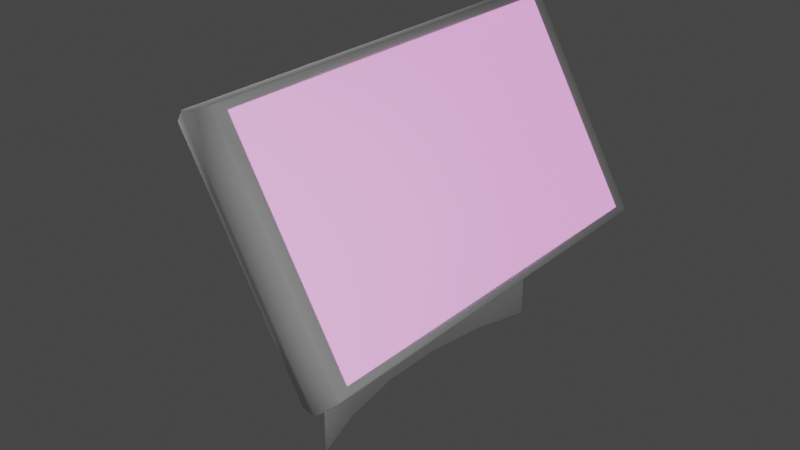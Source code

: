# Source: Terminal.blend  (saved by Blender 3.4.6; exported with 4.5.12 LTS)
import bpy
from mathutils import Matrix  # noqa: F401  (used for matrix-valued properties, if any)

bpy.ops.wm.read_factory_settings(use_empty=True)
scene = bpy.context.scene
scene.name = 'Scene'

# ---- collections
col_collection = bpy.data.collections.new('Collection'); scene.collection.children.link(col_collection)

# ---- materials (node trees are filled in below, after node groups)
mat_material_001 = bpy.data.materials.new('Material.001')

# ---- material node trees
mat_material_001.use_nodes = True; mat_material_001.node_tree.nodes.clear()
_N = mat_material_001.node_tree.nodes; _L = mat_material_001.node_tree.links
n0 = _N.new('ShaderNodeBsdfPrincipled'); n0.name = 'Principled BSDF'; n0.location = (10, 300)
n0.distribution = 'GGX'
n0.subsurface_method = 'RANDOM_WALK_SKIN'
n0.inputs[3].default_value = 1.45
n0.inputs[27].default_value = (1.0, 0.3436, 0.8717, 1.0)
n0.inputs[28].default_value = 1.0
n1 = _N.new('ShaderNodeOutputMaterial'); n1.name = 'Material Output'; n1.location = (300, 300)
_L.new(n0.outputs[0], n1.inputs[0])
n1.is_active_output = True

# ---- world
world_world = bpy.data.worlds.new('World'); scene.world = world_world
world_world.use_nodes = True; world_world.node_tree.nodes.clear()
_N = world_world.node_tree.nodes; _L = world_world.node_tree.links
n0 = _N.new('ShaderNodeOutputWorld'); n0.name = 'World Output'; n0.location = (300, 300)
n1 = _N.new('ShaderNodeBackground'); n1.name = 'Background'; n1.location = (10, 300)
n1.inputs[0].default_value = (0.05088, 0.05088, 0.05088, 1.0)
_L.new(n1.outputs[0], n0.inputs[0])
n0.is_active_output = True
world_world.color = (0.05088, 0.05088, 0.05088)
world_world.use_sun_shadow = False
world_world.sun_shadow_jitter_overblur = 0.0

# ---- lights
light_point = bpy.data.lights.new('Point', 'POINT')
light_point.transmission_factor = 0.0
light_point.energy = 116.8
light_point.shadow_soft_size = 0.25
light_point.shadow_maximum_resolution = 0.006
light_point.use_absolute_resolution = True
light_point_001 = bpy.data.lights.new('Point.001', 'POINT')
light_point_001.transmission_factor = 0.0
light_point_001.energy = 116.8
light_point_001.shadow_soft_size = 0.25
light_point_001.shadow_maximum_resolution = 0.006
light_point_001.use_absolute_resolution = True

# ---- meshes
me_cube_001 = bpy.data.meshes.new('Cube.001')
me_cube_001.from_pydata([(-0.1823, -1.0, -1.0), (-0.1823, -1.0, 1.0), (-0.1823, 1.0, -1.0), (-0.1823, 1.0, 1.0), (0.1823, -0.9315, -0.9315), (0.1823, -0.9315, 0.9315), (0.1823, 0.9315, -0.9315), (0.1823, 0.9315, 0.9315), (0.1823, 1.0, 1.0), (0.1823, 1.0, -1.0), (0.1823, -1.0, -1.0), (0.1823, -1.0, 1.0), (0.0, 1.041, -1.041), (0.0, 1.041, 1.041), (0.0, -1.041, -1.041), (0.0, -1.041, 1.041), (-0.04771, -0.895, -0.895), (-0.04771, -0.895, 0.895), (-0.04771, 0.895, -0.895), (-0.04771, 0.895, 0.895), (-0.1823, -1.0, 0.0), (-0.1823, 1.0, 0.0), (0.1823, 1.0, 0.0), (0.1823, -1.0, 0.0), (0.1823, 0.9315, 0.0), (0.1823, -0.9315, 0.0), (0.0, -1.041, 0.0), (0.0, 1.041, 0.0), (-0.04771, 0.895, 0.0), (-0.04771, -0.895, 0.0), (-0.233, 0.3333, -1.0), (-0.233, -0.3333, -1.0), (-0.233, -0.3333, 1.0), (-0.233, 0.3333, 1.0), (0.1813, -0.3333, -1.0), (0.1813, 0.3333, -1.0), (0.1813, 0.3333, 1.0), (0.1813, -0.3333, 1.0), (0.1773, -0.3105, -0.9315), (0.1773, 0.3105, -0.9315), (0.1773, 0.3105, 0.9315), (0.1773, -0.3105, 0.9315), (-0.009544, 0.347, 1.041), (-0.009544, -0.347, 1.041), (-0.009544, 0.347, -1.041), (-0.009544, -0.347, -1.041), (-0.1516, -0.2983, -0.895), (-0.1516, 0.2983, -0.895), (-0.1516, 0.2983, 0.895), (-0.1516, -0.2983, 0.895), (-0.381, 0.2983, 0.0), (-0.381, -0.2983, 0.0), (-0.4715, 0.3333, 0.0), (-0.4715, -0.3333, 0.0), (-0.233, 0.0, -1.0), (-0.233, 0.0, 1.0), (0.1813, 0.0, -1.0), (0.1813, 0.0, 1.0), (0.1772, 0.0, -0.9315), (0.1772, 0.0, 0.9315), (-0.009699, 0.0, 1.041), (-0.009699, 0.0, -1.041), (-0.1553, 0.0, -0.895), (-0.1553, 0.0, 0.895), (-0.3848, 0.0, 0.0), (-0.4715, 0.0, -0.02918), (-0.1823, -1.0, 0.5), (-0.1823, 1.0, 0.5), (0.1823, 1.0, 0.5), (0.1823, -1.0, 0.5), (0.1823, 0.9315, 0.4657), (0.1823, -0.9315, 0.4657), (0.0, -1.041, 0.5206), (0.0, 1.041, 0.5206), (-0.04771, 0.895, 0.4475), (-0.04771, -0.895, 0.4475), (-0.4715, 0.3333, 0.5), (-0.4715, -0.3333, 0.5), (-0.3712, -0.2983, 0.4475), (-0.3712, 0.2983, 0.4475), (-0.3765, 0.0, 0.4475), (-0.4715, 0.0, 0.5), (-0.1823, 1.0, -0.5), (0.1823, 1.0, -0.5), (0.1823, -1.0, -0.5), (0.1823, 0.9315, -0.4657), (0.1823, -0.9315, -0.4657), (0.0, -1.041, -0.5206), (0.0, 1.041, -0.5206), (-0.04771, 0.895, -0.4475), (-0.04771, -0.895, -0.4475), (-0.1823, -1.0, -0.5), (-0.3712, -0.2983, -0.4475), (-0.3712, 0.2983, -0.4475), (-0.4715, 0.3333, -0.5), (-0.4715, -0.3333, -0.5), (-0.4715, 0.0, -0.5), (-0.3765, 0.0, -0.4475)], [], [(69, 11, 15, 72), (43, 32, 1, 15), (73, 13, 8, 68), (45, 34, 10, 14), (72, 15, 1, 66), (43, 15, 11, 37), (38, 4, 10, 34), (85, 6, 9, 83), (71, 5, 11, 69), (40, 7, 8, 36), (67, 3, 13, 73), (95, 31, 0, 91), (45, 14, 0, 31), (70, 7, 19, 74), (39, 6, 18, 47), (86, 4, 16, 90), (41, 5, 17, 49), (79, 74, 19, 48), (93, 89, 28, 50), (71, 25, 29, 75), (85, 24, 28, 89), (77, 53, 20, 66), (82, 21, 27, 88), (86, 25, 23, 84), (70, 24, 22, 68), (87, 26, 20, 91), (88, 27, 22, 83), (84, 23, 26, 87), (67, 21, 52, 76), (81, 65, 53, 77), (90, 92, 51, 29), (97, 93, 50, 64), (75, 78, 49, 17), (80, 79, 48, 63), (7, 40, 48, 19), (59, 41, 49, 63), (4, 38, 46, 16), (58, 39, 47, 62), (12, 44, 30, 2), (61, 45, 31, 54), (82, 2, 30, 94), (96, 54, 31, 95), (5, 41, 37, 11), (59, 40, 36, 57), (6, 39, 35, 9), (58, 38, 34, 56), (13, 42, 36, 8), (60, 43, 37, 57), (12, 9, 35, 44), (61, 56, 34, 45), (13, 3, 33, 42), (60, 55, 32, 43), (42, 33, 55, 60), (44, 35, 56, 61), (42, 60, 57, 36), (39, 58, 56, 35), (41, 59, 57, 37), (94, 30, 54, 96), (44, 61, 54, 30), (38, 58, 62, 46), (40, 59, 63, 48), (78, 80, 63, 49), (92, 97, 64, 51), (76, 52, 65, 81), (33, 76, 81, 55), (51, 64, 80, 78), (64, 50, 79, 80), (29, 51, 78, 75), (55, 81, 77, 32), (3, 67, 76, 33), (7, 70, 68, 8), (32, 77, 66, 1), (5, 71, 75, 17), (50, 28, 74, 79), (24, 70, 74, 28), (21, 67, 73, 27), (25, 71, 69, 23), (26, 72, 66, 20), (27, 73, 68, 22), (23, 69, 72, 26), (46, 62, 97, 92), (52, 94, 96, 65), (65, 96, 95, 53), (21, 82, 94, 52), (62, 47, 93, 97), (16, 46, 92, 90), (10, 84, 87, 14), (12, 88, 83, 9), (14, 87, 91, 0), (4, 86, 84, 10), (2, 82, 88, 12), (6, 85, 89, 18), (47, 18, 89, 93), (25, 86, 90, 29), (53, 95, 91, 20), (24, 85, 83, 22)])
me_cube_001.polygons.foreach_set('use_smooth', [True] * 96)
_uv = me_cube_001.uv_layers.new(name='UVMap')
_uv.uv.foreach_set('vector', [0.5625, 0.75, 0.625, 0.75, 0.625, 0.875, 0.5625, 0.875, 0.75, 0.6667, 0.875, 0.6667, 0.875, 0.75, 0.75, 0.75, 0.5625, 0.375, 0.625, 0.375, 0.625, 0.5, 0.5625, 0.5, 0.25, 0.6667, 0.375, 0.6667, 0.375, 0.75, 0.25, 0.75, 0.5625, 0.875, 0.625, 0.875, 0.625, 1.0, 0.5625, 1.0, 0.75, 0.6667, 0.75, 0.75, 0.625, 0.75, 0.625, 0.6667, 0.3836, 0.6638, 0.3836, 0.7414, 0.375, 0.75, 0.375, 0.6667, 0.4418, 0.5086, 0.3836, 0.5086, 0.375, 0.5, 0.4375, 0.5, 0.5582, 0.7414, 0.6164, 0.7414, 0.625, 0.75, 0.5625, 0.75, 0.6164, 0.5862, 0.6164, 0.5086, 0.625, 0.5, 0.625, 0.5833, 0.5625, 0.25, 0.625, 0.25, 0.625, 0.375, 0.5625, 0.375, 0.4375, 0.08333, 0.375, 0.08333, 0.375, 0.0, 0.4375, 0.0, 0.25, 0.6667, 0.25, 0.75, 0.125, 0.75, 0.125, 0.6667, 0.5582, 0.5086, 0.6164, 0.5086, 0.6164, 0.5086, 0.5582, 0.5086, 0.3836, 0.5862, 0.3836, 0.5086, 0.3836, 0.5086, 0.3836, 0.5862, 0.4418, 0.7414, 0.3836, 0.7414, 0.3836, 0.7414, 0.4418, 0.7414, 0.6164, 0.6638, 0.6164, 0.7414, 0.6164, 0.7414, 0.6164, 0.6638, 0.5582, 0.5862, 0.5582, 0.5086, 0.6164, 0.5086, 0.6164, 0.5862, 0.4418, 0.5862, 0.4418, 0.5086, 0.5, 0.5086, 0.5, 0.5862, 0.5582, 0.7414, 0.5, 0.7414, 0.5, 0.7414, 0.5582, 0.7414, 0.4418, 0.5086, 0.5, 0.5086, 0.5, 0.5086, 0.4418, 0.5086, 0.5625, 0.08333, 0.5, 0.08333, 0.5, 0.0, 0.5625, 0.0, 0.4375, 0.25, 0.5, 0.25, 0.5, 0.375, 0.4375, 0.375, 0.4418, 0.7414, 0.5, 0.7414, 0.5, 0.75, 0.4375, 0.75, 0.5582, 0.5086, 0.5, 0.5086, 0.5, 0.5, 0.5625, 0.5, 0.4375, 0.875, 0.5, 0.875, 0.5, 1.0, 0.4375, 1.0, 0.4375, 0.375, 0.5, 0.375, 0.5, 0.5, 0.4375, 0.5, 0.4375, 0.75, 0.5, 0.75, 0.5, 0.875, 0.4375, 0.875, 0.5625, 0.25, 0.5, 0.25, 0.5, 0.1667, 0.5625, 0.1667, 0.5625, 0.125, 0.562, 0.125, 0.5, 0.08333, 0.5625, 0.08333, 0.4418, 0.7414, 0.4418, 0.6638, 0.5, 0.6638, 0.5, 0.7414, 0.4418, 0.625, 0.4418, 0.5862, 0.5, 0.5862, 0.5, 0.625, 0.5582, 0.7414, 0.5582, 0.6638, 0.6164, 0.6638, 0.6164, 0.7414, 0.5582, 0.625, 0.5582, 0.5862, 0.6164, 0.5862, 0.6164, 0.625, 0.6164, 0.5086, 0.6164, 0.5862, 0.6164, 0.5862, 0.6164, 0.5086, 0.6164, 0.625, 0.6164, 0.6638, 0.6164, 0.6638, 0.6164, 0.625, 0.3836, 0.7414, 0.3836, 0.6638, 0.3836, 0.6638, 0.3836, 0.7414, 0.3836, 0.625, 0.3836, 0.5862, 0.3836, 0.5862, 0.3836, 0.625, 0.25, 0.5, 0.25, 0.5833, 0.125, 0.5833, 0.125, 0.5, 0.25, 0.625, 0.25, 0.6667, 0.125, 0.6667, 0.125, 0.625, 0.4375, 0.25, 0.375, 0.25, 0.375, 0.1667, 0.4375, 0.1667, 0.4375, 0.125, 0.375, 0.125, 0.375, 0.08333, 0.4375, 0.08333, 0.6164, 0.7414, 0.6164, 0.6638, 0.625, 0.6667, 0.625, 0.75, 0.6164, 0.625, 0.6164, 0.5862, 0.625, 0.5833, 0.625, 0.625, 0.3836, 0.5086, 0.3836, 0.5862, 0.375, 0.5833, 0.375, 0.5, 0.3836, 0.625, 0.3836, 0.6638, 0.375, 0.6667, 0.375, 0.625, 0.75, 0.5, 0.75, 0.5833, 0.625, 0.5833, 0.625, 0.5, 0.75, 0.625, 0.75, 0.6667, 0.625, 0.6667, 0.625, 0.625, 0.25, 0.5, 0.375, 0.5, 0.375, 0.5833, 0.25, 0.5833, 0.25, 0.625, 0.375, 0.625, 0.375, 0.6667, 0.25, 0.6667, 0.75, 0.5, 0.875, 0.5, 0.875, 0.5833, 0.75, 0.5833, 0.75, 0.625, 0.875, 0.625, 0.875, 0.6667, 0.75, 0.6667, 0.75, 0.5833, 0.875, 0.5833, 0.875, 0.625, 0.75, 0.625, 0.25, 0.5833, 0.375, 0.5833, 0.375, 0.625, 0.25, 0.625, 0.75, 0.5833, 0.75, 0.625, 0.625, 0.625, 0.625, 0.5833, 0.3836, 0.5862, 0.3836, 0.625, 0.375, 0.625, 0.375, 0.5833, 0.6164, 0.6638, 0.6164, 0.625, 0.625, 0.625, 0.625, 0.6667, 0.4375, 0.1667, 0.375, 0.1667, 0.375, 0.125, 0.4375, 0.125, 0.25, 0.5833, 0.25, 0.625, 0.125, 0.625, 0.125, 0.5833, 0.3836, 0.6638, 0.3836, 0.625, 0.3836, 0.625, 0.3836, 0.6638, 0.6164, 0.5862, 0.6164, 0.625, 0.6164, 0.625, 0.6164, 0.5862, 0.5582, 0.6638, 0.5582, 0.625, 0.6164, 0.625, 0.6164, 0.6638, 0.4418, 0.6638, 0.4418, 0.625, 0.5, 0.625, 0.5, 0.6638, 0.5625, 0.1667, 0.5, 0.1667, 0.562, 0.125, 0.5625, 0.125, 0.625, 0.1667, 0.5625, 0.1667, 0.5625, 0.125, 0.625, 0.125, 0.5, 0.6638, 0.5, 0.625, 0.5582, 0.625, 0.5582, 0.6638, 0.5, 0.625, 0.5, 0.5862, 0.5582, 0.5862, 0.5582, 0.625, 0.5, 0.7414, 0.5, 0.6638, 0.5582, 0.6638, 0.5582, 0.7414, 0.625, 0.125, 0.5625, 0.125, 0.5625, 0.08333, 0.625, 0.08333, 0.625, 0.25, 0.5625, 0.25, 0.5625, 0.1667, 0.625, 0.1667, 0.6164, 0.5086, 0.5582, 0.5086, 0.5625, 0.5, 0.625, 0.5, 0.625, 0.08333, 0.5625, 0.08333, 0.5625, 0.0, 0.625, 0.0, 0.6164, 0.7414, 0.5582, 0.7414, 0.5582, 0.7414, 0.6164, 0.7414, 0.5, 0.5862, 0.5, 0.5086, 0.5582, 0.5086, 0.5582, 0.5862, 0.5, 0.5086, 0.5582, 0.5086, 0.5582, 0.5086, 0.5, 0.5086, 0.5, 0.25, 0.5625, 0.25, 0.5625, 0.375, 0.5, 0.375, 0.5, 0.7414, 0.5582, 0.7414, 0.5625, 0.75, 0.5, 0.75, 0.5, 0.875, 0.5625, 0.875, 0.5625, 1.0, 0.5, 1.0, 0.5, 0.375, 0.5625, 0.375, 0.5625, 0.5, 0.5, 0.5, 0.5, 0.75, 0.5625, 0.75, 0.5625, 0.875, 0.5, 0.875, 0.3836, 0.6638, 0.3836, 0.625, 0.4418, 0.625, 0.4418, 0.6638, 0.5, 0.1667, 0.4375, 0.1667, 0.4375, 0.125, 0.562, 0.125, 0.562, 0.125, 0.4375, 0.125, 0.4375, 0.08333, 0.5, 0.08333, 0.5, 0.25, 0.4375, 0.25, 0.4375, 0.1667, 0.5, 0.1667, 0.3836, 0.625, 0.3836, 0.5862, 0.4418, 0.5862, 0.4418, 0.625, 0.3836, 0.7414, 0.3836, 0.6638, 0.4418, 0.6638, 0.4418, 0.7414, 0.375, 0.75, 0.4375, 0.75, 0.4375, 0.875, 0.375, 0.875, 0.375, 0.375, 0.4375, 0.375, 0.4375, 0.5, 0.375, 0.5, 0.375, 0.875, 0.4375, 0.875, 0.4375, 1.0, 0.375, 1.0, 0.3836, 0.7414, 0.4418, 0.7414, 0.4375, 0.75, 0.375, 0.75, 0.375, 0.25, 0.4375, 0.25, 0.4375, 0.375, 0.375, 0.375, 0.3836, 0.5086, 0.4418, 0.5086, 0.4418, 0.5086, 0.3836, 0.5086, 0.3836, 0.5862, 0.3836, 0.5086, 0.4418, 0.5086, 0.4418, 0.5862, 0.5, 0.7414, 0.4418, 0.7414, 0.4418, 0.7414, 0.5, 0.7414, 0.5, 0.08333, 0.4375, 0.08333, 0.4375, 0.0, 0.5, 0.0, 0.5, 0.5086, 0.4418, 0.5086, 0.4375, 0.5, 0.5, 0.5])
me_cube_001.update()
me_cube_002 = bpy.data.meshes.new('Cube.002')
me_cube_002.from_pydata([(0.1823, -0.9315, -0.9315), (0.1823, -0.9315, 0.9315), (0.1823, 0.9315, -0.9315), (0.1823, 0.9315, 0.9315), (0.1823, -0.3105, -0.9315), (0.1823, 0.3105, -0.9315), (0.1823, 0.3105, 0.9315), (0.1823, -0.3105, 0.9315), (0.1823, 0.9315, 0.3105), (0.1823, 0.9315, -0.3105), (0.1823, -0.9315, 0.3105), (0.1823, -0.9315, -0.3105), (0.2654, -0.3105, -0.3105), (0.2654, -0.3105, 0.3105), (0.2654, 0.3105, -0.3105), (0.2654, 0.3105, 0.3105), (0.1823, 0.0, -0.9315), (0.1823, 0.0, 0.9315), (0.3047, 0.0, -0.3105), (0.3047, 0.0, 0.3105), (0.1823, 0.9315, 0.0), (0.1823, -0.9315, 0.0), (0.2765, -0.3105, 0.0), (0.2765, 0.3105, 0.0), (0.3207, 0.0, -0.5341), (0.1823, 0.9315, 0.621), (0.1823, -0.9315, 0.621), (0.2375, -0.3105, 0.621), (0.2375, 0.3105, 0.621), (0.2671, 0.0, 0.621), (0.1823, -0.621, 0.9315), (0.1823, -0.621, -0.9315), (0.1989, -0.621, -0.3105), (0.1989, -0.621, 0.3105), (0.2032, -0.621, 0.0), (0.1891, -0.621, 0.621), (0.1823, 0.621, -0.9315), (0.1823, 0.621, 0.9315), (0.1989, 0.621, -0.3105), (0.1989, 0.621, 0.3105), (0.2032, 0.621, 0.0), (0.1891, 0.621, 0.621), (0.1823, 0.9315, -0.621), (0.1823, -0.9315, -0.621), (0.2375, -0.3105, -0.621), (0.2375, 0.3105, -0.621), (0.2671, 0.0, -0.621), (0.1891, -0.621, -0.621), (0.1891, 0.621, -0.621)], [], [(41, 25, 3, 37), (35, 27, 7, 30), (29, 28, 6, 17), (47, 44, 12, 32), (34, 22, 13, 33), (46, 45, 14, 18), (24, 23, 15, 19), (48, 42, 9, 38), (40, 20, 8, 39), (22, 24, 19, 13), (44, 46, 18, 12), (27, 29, 17, 7), (12, 18, 24, 22), (38, 9, 20, 40), (18, 14, 23, 24), (32, 12, 22, 34), (13, 19, 29, 27), (19, 15, 28, 29), (33, 13, 27, 35), (39, 8, 25, 41), (10, 33, 35, 26), (11, 32, 34, 21), (21, 34, 33, 10), (43, 47, 32, 11), (26, 35, 30, 1), (15, 39, 41, 28), (14, 38, 40, 23), (23, 40, 39, 15), (45, 48, 38, 14), (28, 41, 37, 6), (5, 36, 48, 45), (0, 31, 47, 43), (4, 16, 46, 44), (36, 2, 42, 48), (16, 5, 45, 46), (31, 4, 44, 47)])
me_cube_002.polygons.foreach_set('use_smooth', [True] * 36)
_k = {(2, 36): 1.0, (1, 30): 1.0, (2, 42): 1.0, (0, 43): 1.0, (4, 31): 1.0, (5, 16): 1.0, (6, 37): 1.0, (7, 17): 1.0, (8, 25): 1.0, (9, 20): 1.0, (10, 26): 1.0, (11, 21): 1.0, (4, 16): 1.0, (6, 17): 1.0, (8, 20): 1.0, (10, 21): 1.0, (3, 25): 1.0, (1, 26): 1.0, (7, 30): 1.0, (0, 31): 1.0, (5, 36): 1.0, (3, 37): 1.0, (9, 42): 1.0, (11, 43): 1.0}
me_cube_002.attributes.new('crease_edge', 'FLOAT', 'EDGE').data.foreach_set('value', [_k.get((min(e.vertices), max(e.vertices)), 0.0) for e in me_cube_002.edges])
_uv = me_cube_002.uv_layers.new(name='UVMap')
_uv.uv.foreach_set('vector', [0.5776, 0.5474, 0.5776, 0.5086, 0.6164, 0.5086, 0.6164, 0.5474, 0.5776, 0.7026, 0.5776, 0.6638, 0.6164, 0.6638, 0.6164, 0.7026, 0.5776, 0.625, 0.5776, 0.5862, 0.6164, 0.5862, 0.6164, 0.625, 0.4224, 0.7026, 0.4224, 0.6638, 0.4612, 0.6638, 0.4612, 0.7026, 0.5, 0.7026, 0.5, 0.6638, 0.5388, 0.6638, 0.5388, 0.7026, 0.4224, 0.625, 0.4224, 0.5862, 0.4612, 0.5862, 0.4612, 0.625, 0.5, 0.625, 0.5, 0.5862, 0.5388, 0.5862, 0.5388, 0.625, 0.4224, 0.5474, 0.4224, 0.5086, 0.4612, 0.5086, 0.4612, 0.5474, 0.5, 0.5474, 0.5, 0.5086, 0.5388, 0.5086, 0.5388, 0.5474, 0.5, 0.6638, 0.5, 0.625, 0.5388, 0.625, 0.5388, 0.6638, 0.4224, 0.6638, 0.4224, 0.625, 0.4612, 0.625, 0.4612, 0.6638, 0.5776, 0.6638, 0.5776, 0.625, 0.6164, 0.625, 0.6164, 0.6638, 0.4612, 0.6638, 0.4612, 0.625, 0.5, 0.625, 0.5, 0.6638, 0.4612, 0.5474, 0.4612, 0.5086, 0.5, 0.5086, 0.5, 0.5474, 0.4612, 0.625, 0.4612, 0.5862, 0.5, 0.5862, 0.5, 0.625, 0.4612, 0.7026, 0.4612, 0.6638, 0.5, 0.6638, 0.5, 0.7026, 0.5388, 0.6638, 0.5388, 0.625, 0.5776, 0.625, 0.5776, 0.6638, 0.5388, 0.625, 0.5388, 0.5862, 0.5776, 0.5862, 0.5776, 0.625, 0.5388, 0.7026, 0.5388, 0.6638, 0.5776, 0.6638, 0.5776, 0.7026, 0.5388, 0.5474, 0.5388, 0.5086, 0.5776, 0.5086, 0.5776, 0.5474, 0.5388, 0.7414, 0.5388, 0.7026, 0.5776, 0.7026, 0.5776, 0.7414, 0.4612, 0.7414, 0.4612, 0.7026, 0.5, 0.7026, 0.5, 0.7414, 0.5, 0.7414, 0.5, 0.7026, 0.5388, 0.7026, 0.5388, 0.7414, 0.4224, 0.7414, 0.4224, 0.7026, 0.4612, 0.7026, 0.4612, 0.7414, 0.5776, 0.7414, 0.5776, 0.7026, 0.6164, 0.7026, 0.6164, 0.7414, 0.5388, 0.5862, 0.5388, 0.5474, 0.5776, 0.5474, 0.5776, 0.5862, 0.4612, 0.5862, 0.4612, 0.5474, 0.5, 0.5474, 0.5, 0.5862, 0.5, 0.5862, 0.5, 0.5474, 0.5388, 0.5474, 0.5388, 0.5862, 0.4224, 0.5862, 0.4224, 0.5474, 0.4612, 0.5474, 0.4612, 0.5862, 0.5776, 0.5862, 0.5776, 0.5474, 0.6164, 0.5474, 0.6164, 0.5862, 0.3836, 0.5862, 0.3836, 0.5474, 0.4224, 0.5474, 0.4224, 0.5862, 0.3836, 0.7414, 0.3836, 0.7026, 0.4224, 0.7026, 0.4224, 0.7414, 0.3836, 0.6638, 0.3836, 0.625, 0.4224, 0.625, 0.4224, 0.6638, 0.3836, 0.5474, 0.3836, 0.5086, 0.4224, 0.5086, 0.4224, 0.5474, 0.3836, 0.625, 0.3836, 0.5862, 0.4224, 0.5862, 0.4224, 0.625, 0.3836, 0.7026, 0.3836, 0.6638, 0.4224, 0.6638, 0.4224, 0.7026])
me_cube_002.materials.append(mat_material_001)
me_cube_002.update()
me_cube_003 = bpy.data.meshes.new('Cube.003')
me_cube_003.from_pydata([(-0.2673, 0.1546, -0.2673), (-0.09569, 0.1546, 0.1682), (0.278, 0.2673, -0.2735), (0.2673, 0.2673, 0.2673), (-0.4175, 0.1546, -0.5603), (-0.02008, 0.2673, -0.7898), (-0.6201, 0.17, -0.9113), (-0.2227, 0.2673, -1.141), (-0.7955, 0.2673, -1.215), (-0.398, 0.2673, -1.444), (-0.2673, 0.0, -0.2673), (-0.09569, 0.0, 0.1682), (0.278, 0.0, -0.2735), (0.2673, 0.0, 0.2673), (-0.4175, 0.0, -0.5603), (-0.02008, 0.0, -0.7898), (-0.6201, 0.0, -0.9113), (-0.2227, 0.0, -1.141), (-0.7955, 0.0, -1.215), (-0.398, 0.0, -1.444), (-0.1526, 0.8029, -1.181), (-0.02526, 1.263, -1.255), (-0.3279, 0.8029, -1.485), (-0.2006, 1.263, -1.558)], [], [(10, 11, 1, 0), (0, 1, 3, 2), (0, 2, 5, 4), (10, 0, 4, 14), (14, 4, 6, 16), (4, 5, 7, 6), (7, 9, 22, 20), (16, 6, 8, 18), (7, 17, 19, 9), (8, 9, 19, 18), (2, 12, 15, 5), (5, 15, 17, 7), (3, 1, 11, 13), (2, 3, 13, 12), (21, 20, 22, 23), (9, 8, 23, 22), (6, 7, 20, 21), (8, 6, 21, 23)])
me_cube_003.polygons.foreach_set('use_smooth', [True] * 18)
_uv = me_cube_003.uv_layers.new(name='UVMap')
_uv.uv.foreach_set('vector', [0.375, 0.125, 0.625, 0.125, 0.625, 0.25, 0.375, 0.25, 0.375, 0.25, 0.625, 0.25, 0.625, 0.5, 0.375, 0.5, 0.375, 0.25, 0.375, 0.5, 0.375, 0.5, 0.375, 0.25, 0.375, 0.125, 0.375, 0.25, 0.375, 0.25, 0.375, 0.125, 0.375, 0.125, 0.375, 0.25, 0.375, 0.25, 0.375, 0.125, 0.375, 0.25, 0.375, 0.5, 0.375, 0.5, 0.375, 0.25, 0.375, 0.5, 0.375, 0.5, 0.375, 0.5, 0.375, 0.5, 0.375, 0.125, 0.375, 0.25, 0.375, 0.25, 0.375, 0.125, 0.375, 0.5, 0.375, 0.625, 0.375, 0.625, 0.375, 0.5, 0.125, 0.5, 0.375, 0.5, 0.375, 0.625, 0.125, 0.625, 0.375, 0.5, 0.375, 0.625, 0.375, 0.625, 0.375, 0.5, 0.375, 0.5, 0.375, 0.625, 0.375, 0.625, 0.375, 0.5, 0.625, 0.5, 0.875, 0.5, 0.875, 0.625, 0.625, 0.625, 0.375, 0.5, 0.625, 0.5, 0.625, 0.625, 0.375, 0.625, 0.375, 0.25, 0.375, 0.5, 0.375, 0.5, 0.375, 0.25, 0.375, 0.5, 0.125, 0.5, 0.125, 0.5, 0.375, 0.5, 0.375, 0.25, 0.375, 0.5, 0.375, 0.5, 0.375, 0.25, 0.375, 0.25, 0.375, 0.25, 0.375, 0.25, 0.375, 0.25])
me_cube_003.update()

# ---- objects
ob_cube = bpy.data.objects.new('Cube', me_cube_001)
ob_cube_001 = bpy.data.objects.new('Cube.001', me_cube_002)
ob_point = bpy.data.objects.new('Point', light_point)
ob_point_001 = bpy.data.objects.new('Point.001', light_point_001)
ob_cube_002 = bpy.data.objects.new('Cube.002', me_cube_003)

# ---- transforms, parenting, visibility, modifiers, constraints
ob_cube.location = (-0.03225, 0.0, 1.801)
ob_cube.rotation_euler = (0.0, -0.5236, 0.0)
ob_cube.scale = (1.0, 1.778, 1.0)
_m = ob_cube.modifiers.new('Bevel', 'BEVEL')
_m.width = 0.007
_m.width_pct = 0.007
ob_cube_001.location = (-0.03225, 0.0, 1.801)
ob_cube_001.rotation_euler = (0.0, -0.5236, 0.0)
ob_cube_001.scale = (1.0, 1.778, 1.0)
_m = ob_cube_001.modifiers.new('Subdivision', 'SUBSURF')
ob_point.location = (-3.361, -1.32, 3.53)
ob_point_001.location = (3.245, -3.154, 3.403)
ob_cube_002.location = (-0.6175, 0.0, 1.451)
ob_cube_002.rotation_euler = (0.0, -0.5236, 0.0)
_m = ob_cube_002.modifiers.new('Mirror', 'MIRROR')
_m.use_axis = (False, True, False)
_m.use_clip = True
_m = ob_cube_002.modifiers.new('Bevel', 'BEVEL')
_m.width = 0.01
_m.width_pct = 0.01
_m.segments = 2

# ---- collection membership
col_collection.objects.link(ob_cube)
col_collection.objects.link(ob_cube_001)
col_collection.objects.link(ob_point)
col_collection.objects.link(ob_point_001)
col_collection.objects.link(ob_cube_002)

# ---- scene / render settings (as saved in the file)
scene.frame_start = 1; scene.frame_end = 250; scene.frame_set(1)
scene.render.engine = 'CYCLES'
scene.cycles.sampling_pattern = 'TABULATED_SOBOL'
scene.cycles.use_light_tree = False
scene.view_settings.view_transform = 'Filmic'
bpy.context.view_layer.update()

# ---- added for rendering (the .blend has no active camera): camera
cam_auto = bpy.data.cameras.new('AutoCamera')
cam_auto.lens = 50.0
cam_auto.sensor_width = 36.0
cam_auto.clip_end = 1000.0
ob_auto_camera = bpy.data.objects.new('AutoCamera', cam_auto)
scene.collection.objects.link(ob_auto_camera)
ob_auto_camera.location = (4.51665, -5.85432, 5.15634)
ob_auto_camera.rotation_euler = (1.09748, -7.21219e-08, 0.694738)
scene.camera = ob_auto_camera
bpy.context.view_layer.update()
